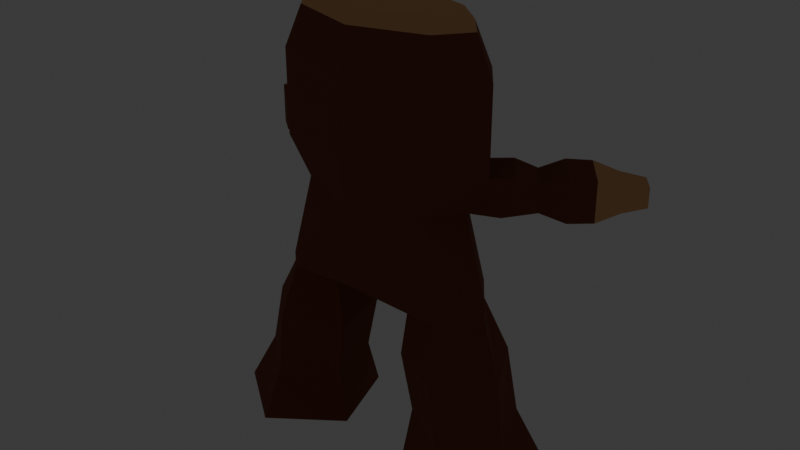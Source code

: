 # Source: rootling.blend  (saved by Blender 4.5.88; exported with 4.5.12 LTS)
import bpy
from mathutils import Matrix  # noqa: F401  (used for matrix-valued properties, if any)

bpy.ops.wm.read_factory_settings(use_empty=True)
scene = bpy.context.scene
scene.name = 'Scene'

# ---- collections
col_collection = bpy.data.collections.new('Collection'); scene.collection.children.link(col_collection)

# ---- materials (node trees are filled in below, after node groups)
mat_material_002 = bpy.data.materials.new('Material.002')
mat_material_003 = bpy.data.materials.new('Material.003')
mat_material = bpy.data.materials.new('Material')
mat_material_001 = bpy.data.materials.new('Material.001')

# ---- material node trees
mat_material_002.use_nodes = True; mat_material_002.node_tree.nodes.clear()
_N = mat_material_002.node_tree.nodes; _L = mat_material_002.node_tree.links
n0 = _N.new('ShaderNodeBsdfPrincipled'); n0.name = 'Principled BSDF'; n0.location = (-200, 100)
n0.inputs[0].default_value = (0.2259, 0.06549, 0.0299, 1.0)
n0.inputs[2].default_value = 1.0
n1 = _N.new('ShaderNodeOutputMaterial'); n1.name = 'Material Output'; n1.location = (200, 100)
_L.new(n0.outputs[0], n1.inputs[0])
n1.is_active_output = True
mat_material_003.use_nodes = True; mat_material_003.node_tree.nodes.clear()
_N = mat_material_003.node_tree.nodes; _L = mat_material_003.node_tree.links
n0 = _N.new('ShaderNodeBsdfPrincipled'); n0.name = 'Principled BSDF'; n0.location = (-200, 100)
n0.inputs[0].default_value = (0.8, 0.4356, 0.2005, 1.0)
n0.inputs[2].default_value = 1.0
n1 = _N.new('ShaderNodeOutputMaterial'); n1.name = 'Material Output'; n1.location = (200, 100)
_L.new(n0.outputs[0], n1.inputs[0])
n1.is_active_output = True
mat_material.use_nodes = True; mat_material.node_tree.nodes.clear()
_N = mat_material.node_tree.nodes; _L = mat_material.node_tree.links
n0 = _N.new('ShaderNodeOutputMaterial'); n0.name = 'Material Output'; n0.location = (200, 100)
n1 = _N.new('ShaderNodeEmission'); n1.name = 'Emission'; n1.location = (-200, 100)
n1.inputs[0].default_value = (0.7602, 0.2227, 0.0, 1.0)
n1.inputs[1].default_value = 2.0
_L.new(n1.outputs[0], n0.inputs[0])
n0.is_active_output = True
mat_material_001.use_nodes = True; mat_material_001.node_tree.nodes.clear()
_N = mat_material_001.node_tree.nodes; _L = mat_material_001.node_tree.links
n0 = _N.new('ShaderNodeOutputMaterial'); n0.name = 'Material Output'; n0.location = (200, 100)
n1 = _N.new('ShaderNodeBsdfPrincipled'); n1.name = 'Principled BSDF'; n1.location = (-200, 100)
n1.inputs[0].default_value = (0.0, 0.0, 0.0, 1.0)
n1.inputs[1].default_value = 1.0
n1.inputs[2].default_value = 1.0
_L.new(n1.outputs[0], n0.inputs[0])
n0.is_active_output = True

# ---- world
world_world = bpy.data.worlds.new('World'); scene.world = world_world
world_world.use_nodes = True; world_world.node_tree.nodes.clear()
_N = world_world.node_tree.nodes; _L = world_world.node_tree.links
n0 = _N.new('ShaderNodeOutputWorld'); n0.name = 'World Output'; n0.location = (200, 100)
n1 = _N.new('ShaderNodeBackground'); n1.name = 'Background'; n1.location = (-200, 100)
n1.inputs[0].default_value = (0.05088, 0.05088, 0.05088, 1.0)
_L.new(n1.outputs[0], n0.inputs[0])
n0.is_active_output = True
world_world.color = (0.05088, 0.05088, 0.05088)
world_world.sun_shadow_jitter_overblur = 0.0

# ---- meshes
me_cylinder_001 = bpy.data.meshes.new('Cylinder.001')
me_cylinder_001.from_pydata([(-0.4554, -0.7238, 0.3095), (-0.7497, -0.7238, 0.09564), (-0.6373, -0.7238, -0.2504), (-0.2735, -0.7238, -0.2504), (-0.161, -0.7238, 0.09564), (-0.3723, 0.009126, 0.1551), (-0.4836, 0.009126, -0.001897), (-0.3687, 0.009126, -0.1562), (-0.1864, 0.009126, -0.09466), (-0.1886, 0.009126, 0.09773), (-0.3723, 0.08076, 0.1551), (-0.4836, 0.08076, -0.001897), (-0.3687, 0.08076, -0.1562), (0.0, 0.08076, -0.2198), (0.0, 0.08076, 0.2228), (-0.3723, 0.9658, 0.1551), (-0.4836, 0.9658, -0.001898), (-0.3687, 0.9658, -0.1562), (0.0, 0.9658, -0.309), (0.0, 0.9658, 0.2708), (-0.289, 1.192, 0.08859), (-0.3769, 1.192, -0.001084), (-0.2861, 1.192, -0.08926), (3.948e-10, 1.192, -0.1765), (3.948e-10, 1.192, 0.1783), (-0.4087, 1.139, -0.002103), (-0.3028, 1.139, -0.1307), (-3.969e-10, 1.138, -0.2473), (-3.969e-10, 1.139, 0.2224), (-0.3062, 1.139, 0.1286), (-0.2948, 0.4389, 0.123), (-0.3723, 0.6077, 0.1551), (-0.4836, 0.6077, -0.001898), (-0.3831, 0.4389, -0.001505), (-0.292, 0.4389, -0.1239), (-0.3687, 0.6077, -0.1562), (0.0, 0.6077, -0.309), (0.0, 0.4389, -0.2451), (0.0, 0.4389, 0.2476), (0.0, 0.6077, 0.2708), (-0.6155, 0.5841, -0.1337), (-0.6155, 0.4625, -0.1337), (-0.5328, 0.4625, -0.2448), (-0.5328, 0.5841, -0.2448), (-0.7946, 0.6077, -0.2335), (-0.7946, 0.4389, -0.2335), (-0.6797, 0.4389, -0.3878), (-0.6797, 0.6077, -0.3878), (-0.9229, 0.5645, -0.3903), (-0.9229, 0.4821, -0.3903), (-0.8668, 0.4821, -0.4656), (-0.8668, 0.5645, -0.4656), (-0.2783, 0.9006, -0.2319), (-0.04395, 0.9006, -0.329), (-0.2783, 0.6729, -0.2319), (-0.04395, 0.6729, -0.329), (-0.2551, 0.8903, -0.1022), (-0.04201, 0.8903, -0.1904), (-0.2551, 0.6833, -0.1022), (-0.04201, 0.6833, -0.1904), (-0.1961, 0.7678, -0.1306), (-0.1961, 0.8223, -0.1306), (-0.1961, 0.7678, -0.1852), (-0.1961, 0.8223, -0.1852), (-0.1416, 0.7678, -0.1306), (-0.1416, 0.8223, -0.1306), (-0.1416, 0.7678, -0.1852), (-0.1416, 0.8223, -0.1852), (-0.2021, 0.7618, -0.1579), (-0.2021, 0.795, -0.1247), (-0.2021, 0.8283, -0.1579), (-0.2021, 0.795, -0.1911), (-0.1689, 0.7618, -0.1911), (-0.1689, 0.8283, -0.1911), (-0.1356, 0.795, -0.1911), (-0.1356, 0.7618, -0.1579), (-0.1356, 0.8283, -0.1579), (-0.1356, 0.795, -0.1247), (-0.1689, 0.7618, -0.1247), (-0.1689, 0.8283, -0.1247), (-0.2146, 0.795, -0.1579), (-0.1689, 0.795, -0.2037), (-0.1231, 0.795, -0.1579), (-0.1689, 0.795, -0.1121), (-0.1689, 0.7492, -0.1579), (-0.1689, 0.8408, -0.1579), (0.4554, -0.7238, 0.3095), (0.7497, -0.7238, 0.09564), (0.6373, -0.7238, -0.2504), (0.2735, -0.7238, -0.2504), (0.161, -0.7238, 0.09564), (0.3723, 0.009126, 0.1551), (0.4836, 0.009126, -0.001897), (0.3687, 0.009126, -0.1562), (0.1864, 0.009126, -0.09466), (0.1886, 0.009126, 0.09773), (0.3723, 0.08076, 0.1551), (0.4836, 0.08076, -0.001897), (0.3687, 0.08076, -0.1562), (0.3723, 0.9658, 0.1551), (0.4836, 0.9658, -0.001898), (0.3687, 0.9658, -0.1562), (0.289, 1.192, 0.08859), (0.3769, 1.192, -0.001084), (0.2861, 1.192, -0.08926), (0.4087, 1.139, -0.002103), (0.3028, 1.139, -0.1307), (0.3062, 1.139, 0.1286), (0.2948, 0.4389, 0.123), (0.3723, 0.6077, 0.1551), (0.4836, 0.6077, -0.001898), (0.3831, 0.4389, -0.001505), (0.292, 0.4389, -0.1239), (0.3687, 0.6077, -0.1562), (0.6155, 0.5841, -0.1337), (0.6155, 0.4625, -0.1337), (0.5328, 0.4625, -0.2448), (0.5328, 0.5841, -0.2448), (0.7946, 0.6077, -0.2335), (0.7946, 0.4389, -0.2335), (0.6797, 0.4389, -0.3878), (0.6797, 0.6077, -0.3878), (0.9229, 0.5645, -0.3903), (0.9229, 0.4821, -0.3903), (0.8668, 0.4821, -0.4656), (0.8668, 0.5645, -0.4656), (0.2783, 0.9006, -0.2319), (0.04395, 0.9006, -0.329), (0.2783, 0.6729, -0.2319), (0.04395, 0.6729, -0.329), (0.2551, 0.8903, -0.1022), (0.04201, 0.8903, -0.1904), (0.2551, 0.6833, -0.1022), (0.04201, 0.6833, -0.1904), (0.1961, 0.7678, -0.1306), (0.1961, 0.8223, -0.1306), (0.1961, 0.7678, -0.1852), (0.1961, 0.8223, -0.1852), (0.1416, 0.7678, -0.1306), (0.1416, 0.8223, -0.1306), (0.1416, 0.7678, -0.1852), (0.1416, 0.8223, -0.1852), (0.2021, 0.7618, -0.1579), (0.2021, 0.795, -0.1247), (0.2021, 0.8283, -0.1579), (0.2021, 0.795, -0.1911), (0.1689, 0.7618, -0.1911), (0.1689, 0.8283, -0.1911), (0.1356, 0.795, -0.1911), (0.1356, 0.7618, -0.1579), (0.1356, 0.8283, -0.1579), (0.1356, 0.795, -0.1247), (0.1689, 0.7618, -0.1247), (0.1689, 0.8283, -0.1247), (0.2146, 0.795, -0.1579), (0.1689, 0.795, -0.2037), (0.1231, 0.795, -0.1579), (0.1689, 0.795, -0.1121), (0.1689, 0.7492, -0.1579), (0.1689, 0.8408, -0.1579), (-0.4453, 0.6104, -0.2146), (-0.5638, 0.6104, -0.05534), (-0.3993, 0.4362, -0.1952), (-0.5036, 0.4362, -0.05511), (-0.7149, 0.4362, -0.1703), (-0.5964, 0.4362, -0.3296), (-0.7149, 0.6104, -0.1703), (-0.5964, 0.6104, -0.3296), (-0.7775, 0.5798, -0.421), (-0.8545, 0.5798, -0.3176), (-0.7775, 0.4668, -0.421), (-0.8545, 0.4668, -0.3176), (0.4453, 0.6104, -0.2146), (0.5638, 0.6104, -0.05534), (0.3993, 0.4362, -0.1952), (0.5036, 0.4362, -0.05511), (0.7149, 0.4362, -0.1703), (0.5964, 0.4362, -0.3296), (0.7149, 0.6104, -0.1703), (0.5964, 0.6104, -0.3296), (0.7775, 0.5798, -0.421), (0.8545, 0.5798, -0.3176), (0.7775, 0.4668, -0.421), (0.8545, 0.4668, -0.3176), (0.5907, -0.223, 0.03368), (0.6332, -0.4917, 0.05555), (0.4653, -0.223, -0.2064), (0.5335, -0.4917, -0.1927), (0.1982, -0.223, -0.1612), (0.2666, -0.4917, -0.1747), (0.1586, -0.223, 0.1067), (0.2013, -0.4917, 0.08478), (0.4278, -0.4917, 0.2271), (0.4012, -0.223, 0.2272), (-0.5907, -0.223, 0.03368), (-0.6332, -0.4917, 0.05555), (-0.4653, -0.223, -0.2064), (-0.5335, -0.4917, -0.1927), (-0.1982, -0.223, -0.1612), (-0.2666, -0.4917, -0.1747), (-0.1586, -0.223, 0.1067), (-0.2013, -0.4917, 0.08478), (-0.4278, -0.4917, 0.2271), (-0.4012, -0.223, 0.2272)], [], [(0, 1, 2, 3, 4), (200, 9, 5, 203), (198, 8, 9, 200), (196, 7, 8, 198), (194, 6, 7, 196), (203, 5, 6, 194), (6, 5, 10, 11), (8, 7, 12, 13), (5, 9, 14, 10), (7, 6, 11, 12), (9, 8, 13, 14), (32, 31, 15, 16), (35, 17, 52, 54), (31, 39, 19, 15), (35, 32, 16, 17), (39, 36, 18, 19), (26, 25, 21, 22), (28, 27, 23, 24), (25, 29, 20, 21), (27, 26, 22, 23), (29, 28, 24, 20), (24, 23, 22, 21, 20), (15, 19, 28, 29), (18, 17, 26, 27), (16, 15, 29, 25), (19, 18, 27, 28), (17, 16, 25, 26), (14, 13, 37, 38), (38, 37, 36, 39), (12, 11, 33, 34), (161, 160, 43, 40), (10, 14, 38, 30), (30, 38, 39, 31), (13, 12, 34, 37), (37, 34, 35, 36), (11, 10, 30, 33), (33, 30, 31, 32), (165, 164, 45, 46), (160, 162, 42, 43), (163, 161, 40, 41), (162, 163, 41, 42), (169, 168, 51, 48), (164, 166, 44, 45), (166, 167, 47, 44), (167, 165, 46, 47), (50, 49, 48, 51), (168, 170, 50, 51), (170, 171, 49, 50), (171, 169, 48, 49), (52, 53, 57, 56), (18, 36, 55, 53), (36, 35, 54, 55), (17, 18, 53, 52), (59, 58, 56, 57), (55, 54, 58, 59), (54, 52, 56, 58), (53, 55, 59, 57), (60, 69, 80, 68), (69, 61, 70, 80), (80, 70, 63, 71), (68, 80, 71, 62), (62, 71, 81, 72), (71, 63, 73, 81), (81, 73, 67, 74), (72, 81, 74, 66), (66, 74, 82, 75), (74, 67, 76, 82), (82, 76, 65, 77), (75, 82, 77, 64), (64, 77, 83, 78), (77, 65, 79, 83), (83, 79, 61, 69), (78, 83, 69, 60), (62, 72, 84, 68), (72, 66, 75, 84), (84, 75, 64, 78), (68, 84, 78, 60), (67, 73, 85, 76), (73, 63, 70, 85), (85, 70, 61, 79), (76, 85, 79, 65), (86, 90, 89, 88, 87), (190, 193, 91, 95), (188, 190, 95, 94), (186, 188, 94, 93), (184, 186, 93, 92), (193, 184, 92, 91), (92, 97, 96, 91), (94, 13, 98, 93), (91, 96, 14, 95), (93, 98, 97, 92), (95, 14, 13, 94), (110, 100, 99, 109), (113, 128, 126, 101), (109, 99, 19, 39), (113, 101, 100, 110), (106, 104, 103, 105), (105, 103, 102, 107), (27, 23, 104, 106), (107, 102, 24, 28), (24, 102, 103, 104, 23), (99, 107, 28, 19), (18, 27, 106, 101), (100, 105, 107, 99), (101, 106, 105, 100), (98, 112, 111, 97), (173, 114, 117, 172), (96, 108, 38, 14), (108, 109, 39, 38), (13, 37, 112, 98), (37, 36, 113, 112), (97, 111, 108, 96), (111, 110, 109, 108), (177, 120, 119, 176), (172, 117, 116, 174), (175, 115, 114, 173), (174, 116, 115, 175), (181, 122, 125, 180), (176, 119, 118, 178), (178, 118, 121, 179), (179, 121, 120, 177), (124, 125, 122, 123), (180, 125, 124, 182), (182, 124, 123, 183), (183, 123, 122, 181), (126, 130, 131, 127), (18, 127, 129, 36), (36, 129, 128, 113), (101, 126, 127, 18), (133, 131, 130, 132), (129, 133, 132, 128), (128, 132, 130, 126), (127, 131, 133, 129), (134, 142, 154, 143), (143, 154, 144, 135), (154, 145, 137, 144), (142, 136, 145, 154), (136, 146, 155, 145), (145, 155, 147, 137), (155, 148, 141, 147), (146, 140, 148, 155), (140, 149, 156, 148), (148, 156, 150, 141), (156, 151, 139, 150), (149, 138, 151, 156), (138, 152, 157, 151), (151, 157, 153, 139), (157, 143, 135, 153), (152, 134, 143, 157), (136, 142, 158, 146), (146, 158, 149, 140), (158, 152, 138, 149), (142, 134, 152, 158), (141, 150, 159, 147), (147, 159, 144, 137), (159, 153, 135, 144), (150, 139, 153, 159), (34, 33, 163, 162), (33, 32, 161, 163), (35, 34, 162, 160), (32, 35, 160, 161), (43, 42, 165, 167), (40, 43, 167, 166), (41, 40, 166, 164), (42, 41, 164, 165), (45, 44, 169, 171), (46, 45, 171, 170), (47, 46, 170, 168), (44, 47, 168, 169), (112, 174, 175, 111), (111, 175, 173, 110), (113, 172, 174, 112), (110, 173, 172, 113), (117, 179, 177, 116), (114, 178, 179, 117), (115, 176, 178, 114), (116, 177, 176, 115), (119, 183, 181, 118), (120, 182, 183, 119), (121, 180, 182, 120), (118, 181, 180, 121), (86, 87, 185, 192), (192, 185, 184, 193), (87, 88, 187, 185), (185, 187, 186, 184), (88, 89, 189, 187), (187, 189, 188, 186), (89, 90, 191, 189), (189, 191, 190, 188), (90, 86, 192, 191), (191, 192, 193, 190), (0, 202, 195, 1), (202, 203, 194, 195), (1, 195, 197, 2), (195, 194, 196, 197), (2, 197, 199, 3), (197, 196, 198, 199), (3, 199, 201, 4), (199, 198, 200, 201), (4, 201, 202, 0), (201, 200, 203, 202)])
me_cylinder_001.polygons.foreach_set('material_index', [1, 0, 0, 0, 0, 0, 0, 0, 0, 0, 1, 0, 0, 0, 0, 0, 1, 0, 1, 1, 1, 1, 0, 0, 0, 0, 0, 0, 0, 0, 0, 0, 0, 0, 0, 0, 0, 0, 0, 0, 0, 1, 0, 0, 0, 1, 1, 1, 1, 3, 0, 0, 0, 3, 3, 3, 3, 2, 2, 2, 2, 2, 2, 2, 2, 2, 2, 2, 2, 2, 2, 2, 2, 2, 2, 2, 2, 2, 2, 2, 2, 1, 0, 0, 0, 0, 0, 0, 0, 0, 0, 1, 0, 0, 0, 0, 1, 1, 1, 1, 1, 0, 0, 0, 0, 0, 0, 0, 0, 0, 0, 0, 0, 0, 0, 0, 0, 1, 0, 0, 0, 1, 1, 1, 1, 3, 0, 0, 0, 3, 3, 3, 3, 2, 2, 2, 2, 2, 2, 2, 2, 2, 2, 2, 2, 2, 2, 2, 2, 2, 2, 2, 2, 2, 2, 2, 2, 0, 0, 0, 0, 0, 0, 0, 0, 1, 1, 1, 1, 0, 0, 0, 0, 0, 0, 0, 0, 1, 1, 1, 1, 0, 0, 0, 0, 0, 0, 0, 0, 0, 0, 0, 0, 0, 0, 0, 0, 0, 0, 0, 0])
_uv = me_cylinder_001.uv_layers.new(name='UVMap')
_uv.uv.foreach_set('vector', [0.75, 0.49, 0.9783, 0.3242, 0.8911, 0.05584, 0.6089, 0.05584, 0.5217, 0.3242, 0.2, 0.6667, 0.2, 0.75, 2.98e-08, 0.75, 2.98e-08, 0.6667, 0.4, 0.6667, 0.4, 0.75, 0.2, 0.75, 0.2, 0.6667, 0.6, 0.6667, 0.6, 0.75, 0.4, 0.75, 0.4, 0.6667, 0.8, 0.6667, 0.8, 0.75, 0.6, 0.75, 0.6, 0.6667, 1.0, 0.6667, 1.0, 0.75, 0.8, 0.75, 0.8, 0.6667, 0.8, 0.75, 1.0, 0.75, 1.0, 0.75, 0.8, 0.75, 0.4, 0.75, 0.6, 0.75, 0.6, 0.75, 0.4, 0.75, 2.98e-08, 0.75, 0.2, 0.75, 0.2, 0.75, 2.98e-08, 0.75, 0.6, 0.75, 0.8, 0.75, 0.8, 0.75, 0.6, 0.75, 0.2, 0.75, 0.4, 0.75, 0.4, 0.75, 0.2, 0.75, 0.8, 0.75, 1.0, 0.75, 1.0, 0.75, 0.8, 0.75, 0.6, 0.75, 0.6, 0.75, 0.6, 0.75, 0.6, 0.75, 2.98e-08, 0.75, 0.2, 0.75, 0.2, 0.75, 2.98e-08, 0.75, 0.6, 0.75, 0.8, 0.75, 0.8, 0.75, 0.6, 0.75, 0.2, 0.75, 0.4, 0.75, 0.4, 0.75, 0.2, 0.75, 0.6, 0.75, 0.8, 0.75, 0.8, 0.75, 0.6, 0.75, 0.2, 0.75, 0.4, 0.75, 0.4, 0.75, 0.2, 0.75, 0.8, 0.75, 1.0, 0.75, 1.0, 0.75, 0.8, 0.75, 0.4, 0.75, 0.6, 0.75, 0.6, 0.75, 0.4, 0.75, 2.98e-08, 0.75, 0.2, 0.75, 0.2, 0.75, 2.98e-08, 0.75, 0.2, 0.75, 0.4, 0.75, 0.6, 0.75, 0.8, 0.75, 1.0, 0.75, 2.98e-08, 0.75, 0.2, 0.75, 0.2, 0.75, 2.98e-08, 0.75, 0.4, 0.75, 0.6, 0.75, 0.6, 0.75, 0.4, 0.75, 0.8, 0.75, 1.0, 0.75, 1.0, 0.75, 0.8, 0.75, 0.2, 0.75, 0.4, 0.75, 0.4, 0.75, 0.2, 0.75, 0.6, 0.75, 0.8, 0.75, 0.8, 0.75, 0.6, 0.75, 0.2, 0.75, 0.4, 0.75, 0.4, 0.75, 0.2, 0.75, 0.2, 0.75, 0.4, 0.75, 0.4, 0.75, 0.2, 0.75, 0.6, 0.75, 0.8, 0.75, 0.8, 0.75, 0.6, 0.75, 0.8, 0.75, 0.6, 0.75, 0.6, 0.75, 0.8, 0.75, 2.98e-08, 0.75, 0.2, 0.75, 0.2, 0.75, 2.98e-08, 0.75, 2.98e-08, 0.75, 0.2, 0.75, 0.2, 0.75, 2.98e-08, 0.75, 0.4, 0.75, 0.6, 0.75, 0.6, 0.75, 0.4, 0.75, 0.4, 0.75, 0.6, 0.75, 0.6, 0.75, 0.4, 0.75, 0.8, 0.75, 1.0, 0.75, 1.0, 0.75, 0.8, 0.75, 0.8, 0.75, 1.0, 0.75, 1.0, 0.75, 0.8, 0.75, 0.6, 0.75, 0.8, 0.75, 0.8, 0.75, 0.6, 0.75, 0.6, 0.75, 0.6, 0.75, 0.6, 0.75, 0.6, 0.75, 0.8, 0.75, 0.8, 0.75, 0.8, 0.75, 0.8, 0.75, 0.6, 0.75, 0.8, 0.75, 0.8, 0.75, 0.6, 0.75, 0.8, 0.75, 0.6, 0.75, 0.6, 0.75, 0.8, 0.75, 0.8, 0.75, 0.8, 0.75, 0.8, 0.75, 0.8, 0.75, 0.8, 0.75, 0.6, 0.75, 0.6, 0.75, 0.8, 0.75, 0.6, 0.75, 0.6, 0.75, 0.6, 0.75, 0.6, 0.75, 0.6, 0.75, 0.8, 0.75, 0.8, 0.75, 0.6, 0.75, 0.6, 0.75, 0.6, 0.75, 0.6, 0.75, 0.6, 0.75, 0.6, 0.75, 0.8, 0.75, 0.8, 0.75, 0.6, 0.75, 0.8, 0.75, 0.8, 0.75, 0.8, 0.75, 0.8, 0.75, 0.6, 0.75, 0.4, 0.75, 0.4, 0.75, 0.6, 0.75, 0.4, 0.75, 0.4, 0.75, 0.4, 0.75, 0.4, 0.75, 0.4, 0.75, 0.6, 0.75, 0.6, 0.75, 0.4, 0.75, 0.6, 0.75, 0.4, 0.75, 0.4, 0.75, 0.6, 0.75, 0.4, 0.75, 0.6, 0.75, 0.6, 0.75, 0.4, 0.75, 0.4, 0.75, 0.6, 0.75, 0.6, 0.75, 0.4, 0.75, 0.6, 0.75, 0.6, 0.75, 0.6, 0.75, 0.6, 0.75, 0.4, 0.75, 0.4, 0.75, 0.4, 0.75, 0.4, 0.75, 0.375, 0.0, 0.5, 0.0, 0.5, 0.125, 0.375, 0.125, 0.5, 0.0, 0.625, 0.0, 0.625, 0.125, 0.5, 0.125, 0.5, 0.125, 0.625, 0.125, 0.625, 0.25, 0.5, 0.25, 0.375, 0.125, 0.5, 0.125, 0.5, 0.25, 0.375, 0.25, 0.375, 0.25, 0.5, 0.25, 0.5, 0.375, 0.375, 0.375, 0.5, 0.25, 0.625, 0.25, 0.625, 0.375, 0.5, 0.375, 0.5, 0.375, 0.625, 0.375, 0.625, 0.5, 0.5, 0.5, 0.375, 0.375, 0.5, 0.375, 0.5, 0.5, 0.375, 0.5, 0.375, 0.5, 0.5, 0.5, 0.5, 0.625, 0.375, 0.625, 0.5, 0.5, 0.625, 0.5, 0.625, 0.625, 0.5, 0.625, 0.5, 0.625, 0.625, 0.625, 0.625, 0.75, 0.5, 0.75, 0.375, 0.625, 0.5, 0.625, 0.5, 0.75, 0.375, 0.75, 0.375, 0.75, 0.5, 0.75, 0.5, 0.875, 0.375, 0.875, 0.5, 0.75, 0.625, 0.75, 0.625, 0.875, 0.5, 0.875, 0.5, 0.875, 0.625, 0.875, 0.625, 1.0, 0.5, 1.0, 0.375, 0.875, 0.5, 0.875, 0.5, 1.0, 0.375, 1.0, 0.125, 0.5, 0.25, 0.5, 0.25, 0.625, 0.125, 0.625, 0.25, 0.5, 0.375, 0.5, 0.375, 0.625, 0.25, 0.625, 0.25, 0.625, 0.375, 0.625, 0.375, 0.75, 0.25, 0.75, 0.125, 0.625, 0.25, 0.625, 0.25, 0.75, 0.125, 0.75, 0.625, 0.5, 0.75, 0.5, 0.75, 0.625, 0.625, 0.625, 0.75, 0.5, 0.875, 0.5, 0.875, 0.625, 0.75, 0.625, 0.75, 0.625, 0.875, 0.625, 0.875, 0.75, 0.75, 0.75, 0.625, 0.625, 0.75, 0.625, 0.75, 0.75, 0.625, 0.75, 0.75, 0.49, 0.5217, 0.3242, 0.6089, 0.05584, 0.8911, 0.05584, 0.9783, 0.3242, 0.2, 0.6667, 2.98e-08, 0.6667, 2.98e-08, 0.75, 0.2, 0.75, 0.4, 0.6667, 0.2, 0.6667, 0.2, 0.75, 0.4, 0.75, 0.6, 0.6667, 0.4, 0.6667, 0.4, 0.75, 0.6, 0.75, 0.8, 0.6667, 0.6, 0.6667, 0.6, 0.75, 0.8, 0.75, 1.0, 0.6667, 0.8, 0.6667, 0.8, 0.75, 1.0, 0.75, 0.8, 0.75, 0.8, 0.75, 1.0, 0.75, 1.0, 0.75, 0.4, 0.75, 0.4, 0.75, 0.6, 0.75, 0.6, 0.75, 2.98e-08, 0.75, 2.98e-08, 0.75, 0.2, 0.75, 0.2, 0.75, 0.6, 0.75, 0.6, 0.75, 0.8, 0.75, 0.8, 0.75, 0.2, 0.75, 0.2, 0.75, 0.4, 0.75, 0.4, 0.75, 0.8, 0.75, 0.8, 0.75, 1.0, 0.75, 1.0, 0.75, 0.6, 0.75, 0.6, 0.75, 0.6, 0.75, 0.6, 0.75, 2.98e-08, 0.75, 2.98e-08, 0.75, 0.2, 0.75, 0.2, 0.75, 0.6, 0.75, 0.6, 0.75, 0.8, 0.75, 0.8, 0.75, 0.6, 0.75, 0.6, 0.75, 0.8, 0.75, 0.8, 0.75, 0.8, 0.75, 0.8, 0.75, 1.0, 0.75, 1.0, 0.75, 0.4, 0.75, 0.4, 0.75, 0.6, 0.75, 0.6, 0.75, 2.98e-08, 0.75, 2.98e-08, 0.75, 0.2, 0.75, 0.2, 0.75, 0.2, 0.75, 1.0, 0.75, 0.8, 0.75, 0.6, 0.75, 0.4, 0.75, 2.98e-08, 0.75, 2.98e-08, 0.75, 0.2, 0.75, 0.2, 0.75, 0.4, 0.75, 0.4, 0.75, 0.6, 0.75, 0.6, 0.75, 0.8, 0.75, 0.8, 0.75, 1.0, 0.75, 1.0, 0.75, 0.6, 0.75, 0.6, 0.75, 0.8, 0.75, 0.8, 0.75, 0.6, 0.75, 0.6, 0.75, 0.8, 0.75, 0.8, 0.75, 0.8, 0.75, 0.8, 0.75, 0.6, 0.75, 0.6, 0.75, 2.98e-08, 0.75, 2.98e-08, 0.75, 0.2, 0.75, 0.2, 0.75, 2.98e-08, 0.75, 2.98e-08, 0.75, 0.2, 0.75, 0.2, 0.75, 0.4, 0.75, 0.4, 0.75, 0.6, 0.75, 0.6, 0.75, 0.4, 0.75, 0.4, 0.75, 0.6, 0.75, 0.6, 0.75, 0.8, 0.75, 0.8, 0.75, 1.0, 0.75, 1.0, 0.75, 0.8, 0.75, 0.8, 0.75, 1.0, 0.75, 1.0, 0.75, 0.6, 0.75, 0.6, 0.75, 0.8, 0.75, 0.8, 0.75, 0.6, 0.75, 0.6, 0.75, 0.6, 0.75, 0.6, 0.75, 0.8, 0.75, 0.8, 0.75, 0.8, 0.75, 0.8, 0.75, 0.6, 0.75, 0.6, 0.75, 0.8, 0.75, 0.8, 0.75, 0.8, 0.75, 0.8, 0.75, 0.6, 0.75, 0.6, 0.75, 0.8, 0.75, 0.8, 0.75, 0.8, 0.75, 0.8, 0.75, 0.8, 0.75, 0.8, 0.75, 0.6, 0.75, 0.6, 0.75, 0.6, 0.75, 0.6, 0.75, 0.6, 0.75, 0.6, 0.75, 0.6, 0.75, 0.6, 0.75, 0.8, 0.75, 0.8, 0.75, 0.6, 0.75, 0.6, 0.75, 0.6, 0.75, 0.6, 0.75, 0.6, 0.75, 0.6, 0.75, 0.8, 0.75, 0.8, 0.75, 0.8, 0.75, 0.8, 0.75, 0.8, 0.75, 0.8, 0.75, 0.6, 0.75, 0.6, 0.75, 0.4, 0.75, 0.4, 0.75, 0.4, 0.75, 0.4, 0.75, 0.4, 0.75, 0.4, 0.75, 0.4, 0.75, 0.4, 0.75, 0.6, 0.75, 0.6, 0.75, 0.6, 0.75, 0.6, 0.75, 0.4, 0.75, 0.4, 0.75, 0.4, 0.75, 0.4, 0.75, 0.6, 0.75, 0.6, 0.75, 0.4, 0.75, 0.4, 0.75, 0.6, 0.75, 0.6, 0.75, 0.6, 0.75, 0.6, 0.75, 0.6, 0.75, 0.6, 0.75, 0.4, 0.75, 0.4, 0.75, 0.4, 0.75, 0.4, 0.75, 0.375, 0.0, 0.375, 0.125, 0.5, 0.125, 0.5, 0.0, 0.5, 0.0, 0.5, 0.125, 0.625, 0.125, 0.625, 0.0, 0.5, 0.125, 0.5, 0.25, 0.625, 0.25, 0.625, 0.125, 0.375, 0.125, 0.375, 0.25, 0.5, 0.25, 0.5, 0.125, 0.375, 0.25, 0.375, 0.375, 0.5, 0.375, 0.5, 0.25, 0.5, 0.25, 0.5, 0.375, 0.625, 0.375, 0.625, 0.25, 0.5, 0.375, 0.5, 0.5, 0.625, 0.5, 0.625, 0.375, 0.375, 0.375, 0.375, 0.5, 0.5, 0.5, 0.5, 0.375, 0.375, 0.5, 0.375, 0.625, 0.5, 0.625, 0.5, 0.5, 0.5, 0.5, 0.5, 0.625, 0.625, 0.625, 0.625, 0.5, 0.5, 0.625, 0.5, 0.75, 0.625, 0.75, 0.625, 0.625, 0.375, 0.625, 0.375, 0.75, 0.5, 0.75, 0.5, 0.625, 0.375, 0.75, 0.375, 0.875, 0.5, 0.875, 0.5, 0.75, 0.5, 0.75, 0.5, 0.875, 0.625, 0.875, 0.625, 0.75, 0.5, 0.875, 0.5, 1.0, 0.625, 1.0, 0.625, 0.875, 0.375, 0.875, 0.375, 1.0, 0.5, 1.0, 0.5, 0.875, 0.125, 0.5, 0.125, 0.625, 0.25, 0.625, 0.25, 0.5, 0.25, 0.5, 0.25, 0.625, 0.375, 0.625, 0.375, 0.5, 0.25, 0.625, 0.25, 0.75, 0.375, 0.75, 0.375, 0.625, 0.125, 0.625, 0.125, 0.75, 0.25, 0.75, 0.25, 0.625, 0.625, 0.5, 0.625, 0.625, 0.75, 0.625, 0.75, 0.5, 0.75, 0.5, 0.75, 0.625, 0.875, 0.625, 0.875, 0.5, 0.75, 0.625, 0.75, 0.75, 0.875, 0.75, 0.875, 0.625, 0.625, 0.625, 0.625, 0.75, 0.75, 0.75, 0.75, 0.625, 0.6, 0.75, 0.8, 0.75, 0.8, 0.75, 0.6, 0.75, 0.8, 0.75, 0.8, 0.75, 0.8, 0.75, 0.8, 0.75, 0.6, 0.75, 0.6, 0.75, 0.6, 0.75, 0.6, 0.75, 0.8, 0.75, 0.6, 0.75, 0.6, 0.75, 0.8, 0.75, 0.6, 0.75, 0.6, 0.75, 0.6, 0.75, 0.6, 0.75, 0.8, 0.75, 0.6, 0.75, 0.6, 0.75, 0.8, 0.75, 0.8, 0.75, 0.8, 0.75, 0.8, 0.75, 0.8, 0.75, 0.6, 0.75, 0.8, 0.75, 0.8, 0.75, 0.6, 0.75, 0.8, 0.75, 0.8, 0.75, 0.8, 0.75, 0.8, 0.75, 0.6, 0.75, 0.8, 0.75, 0.8, 0.75, 0.6, 0.75, 0.6, 0.75, 0.6, 0.75, 0.6, 0.75, 0.6, 0.75, 0.8, 0.75, 0.6, 0.75, 0.6, 0.75, 0.8, 0.75, 0.6, 0.75, 0.6, 0.75, 0.8, 0.75, 0.8, 0.75, 0.8, 0.75, 0.8, 0.75, 0.8, 0.75, 0.8, 0.75, 0.6, 0.75, 0.6, 0.75, 0.6, 0.75, 0.6, 0.75, 0.8, 0.75, 0.8, 0.75, 0.6, 0.75, 0.6, 0.75, 0.6, 0.75, 0.6, 0.75, 0.6, 0.75, 0.6, 0.75, 0.8, 0.75, 0.8, 0.75, 0.6, 0.75, 0.6, 0.75, 0.8, 0.75, 0.8, 0.75, 0.8, 0.75, 0.8, 0.75, 0.6, 0.75, 0.6, 0.75, 0.8, 0.75, 0.8, 0.75, 0.8, 0.75, 0.8, 0.75, 0.8, 0.75, 0.8, 0.75, 0.6, 0.75, 0.6, 0.75, 0.8, 0.75, 0.8, 0.75, 0.6, 0.75, 0.6, 0.75, 0.6, 0.75, 0.6, 0.75, 0.8, 0.75, 0.8, 0.75, 0.6, 0.75, 0.6, 0.75, 1.0, 0.5, 0.8, 0.5, 0.8, 0.5833, 1.0, 0.5833, 1.0, 0.5833, 0.8, 0.5833, 0.8, 0.6667, 1.0, 0.6667, 0.8, 0.5, 0.6, 0.5, 0.6, 0.5833, 0.8, 0.5833, 0.8, 0.5833, 0.6, 0.5833, 0.6, 0.6667, 0.8, 0.6667, 0.6, 0.5, 0.4, 0.5, 0.4, 0.5833, 0.6, 0.5833, 0.6, 0.5833, 0.4, 0.5833, 0.4, 0.6667, 0.6, 0.6667, 0.4, 0.5, 0.2, 0.5, 0.2, 0.5833, 0.4, 0.5833, 0.4, 0.5833, 0.2, 0.5833, 0.2, 0.6667, 0.4, 0.6667, 0.2, 0.5, 2.98e-08, 0.5, 2.98e-08, 0.5833, 0.2, 0.5833, 0.2, 0.5833, 2.98e-08, 0.5833, 2.98e-08, 0.6667, 0.2, 0.6667, 1.0, 0.5, 1.0, 0.5833, 0.8, 0.5833, 0.8, 0.5, 1.0, 0.5833, 1.0, 0.6667, 0.8, 0.6667, 0.8, 0.5833, 0.8, 0.5, 0.8, 0.5833, 0.6, 0.5833, 0.6, 0.5, 0.8, 0.5833, 0.8, 0.6667, 0.6, 0.6667, 0.6, 0.5833, 0.6, 0.5, 0.6, 0.5833, 0.4, 0.5833, 0.4, 0.5, 0.6, 0.5833, 0.6, 0.6667, 0.4, 0.6667, 0.4, 0.5833, 0.4, 0.5, 0.4, 0.5833, 0.2, 0.5833, 0.2, 0.5, 0.4, 0.5833, 0.4, 0.6667, 0.2, 0.6667, 0.2, 0.5833, 0.2, 0.5, 0.2, 0.5833, 2.98e-08, 0.5833, 2.98e-08, 0.5, 0.2, 0.5833, 0.2, 0.6667, 2.98e-08, 0.6667, 2.98e-08, 0.5833])
me_cylinder_001.materials.append(mat_material_002)
me_cylinder_001.materials.append(mat_material_003)
me_cylinder_001.materials.append(mat_material)
me_cylinder_001.materials.append(mat_material_001)
me_cylinder_001.update()
arm_armature = bpy.data.armatures.new('Armature')  # bones are not reproduced

# ---- objects
ob_woodling = bpy.data.objects.new('Woodling', me_cylinder_001)
ob_armature = bpy.data.objects.new('Armature', arm_armature)

# ---- transforms, parenting, visibility, modifiers, constraints
ob_woodling.parent = ob_armature
ob_woodling.location = (0.0, 0.0, 0.0)
ob_woodling.rotation_euler = (1.571, -0.0, 0.0)
_vg = ob_woodling.vertex_groups.new(name='Bone')
for _i, _w in zip([13, 15, 16, 17, 18, 19, 20, 21, 22, 23, 24, 25, 26, 27, 28, 29, 30, 31, 32, 35, 36, 37, 38, 39, 52, 53, 54, 55, 56, 57, 58, 59, 60, 61, 62, 63, 64, 65, 66, 67, 68, 69, 70, 71, 72, 73, 74, 75, 76, 77, 78, 79, 80, 81, 82, 83, 84, 85, 99, 100, 101, 102, 103, 104, 105, 106, 107, 108, 109, 110, 113, 126, 127, 128, 129, 130, 131, 132, 133, 134, 135, 136, 137, 138, 139, 140, 141, 142, 143, 144, 145, 146, 147, 148, 149, 150, 151, 152, 153, 154, 155, 156, 157, 158, 159, 160, 161, 172, 173], [0.0, 0.7847, 0.7407, 0.7592, 0.9157, 0.9509, 0.9508, 0.9328, 0.9432, 0.9745, 0.9838, 0.842, 0.8718, 0.9531, 0.9745, 0.8819, 0.004359, 0.1098, 0.007841, 0.06123, 0.7158, 0.0001611, 0.00197, 0.7421, 0.6901, 0.8591, 0.2878, 0.7476, 0.6219, 0.8471, 0.252, 0.769, 0.7613, 0.7328, 0.7405, 0.7242, 0.7232, 0.6765, 0.7324, 0.7041, 0.7502, 0.7571, 0.7254, 0.733, 0.738, 0.714, 0.7208, 0.7389, 0.6767, 0.6964, 0.7525, 0.6875, 0.7415, 0.7262, 0.7197, 0.7348, 0.7541, 0.7022, 0.7844, 0.7404, 0.7593, 0.9501, 0.9294, 0.9462, 0.8412, 0.8722, 0.8815, 0.004355, 0.1098, 0.007826, 0.06123, 0.6901, 0.8591, 0.2878, 0.7476, 0.6219, 0.8471, 0.252, 0.769, 0.7613, 0.7328, 0.7405, 0.7242, 0.7232, 0.6765, 0.7324, 0.7041, 0.7502, 0.7571, 0.7254, 0.733, 0.738, 0.714, 0.7208, 0.7389, 0.6767, 0.6964, 0.7525, 0.6875, 0.7415, 0.7262, 0.7197, 0.7348, 0.7541, 0.7022, 0.03061, 0.00392, 0.03062, 0.003913]): _vg.add([_i], _w, 'REPLACE')
_vg = ob_woodling.vertex_groups.new(name='Bone.001')
for _i, _w in zip([13, 14, 30, 34, 36, 37, 38, 39, 55, 59, 108, 112, 129, 133, 162, 174], [0.04464, 0.05348, 0.04822, 0.02487, 0.1424, 0.6573, 0.6713, 0.1249, 0.07842, 0.009014, 0.04822, 0.02487, 0.07842, 0.009014, 0.01243, 0.01243]): _vg.add([_i], _w, 'REPLACE')
_vg = ob_woodling.vertex_groups.new(name='Bone.002')
for _i, _w in zip([3, 4, 5, 6, 7, 8, 9, 10, 12, 13, 14, 33, 34, 37, 38, 93, 94, 95, 96, 98, 188, 189, 190, 191, 194, 195, 196, 197, 198, 199, 200, 201, 202, 203], [0.04278, 0.04344, 0.1114, 0.00452, 0.1134, 0.8418, 0.8469, 0.06366, 0.09047, 0.0001489, 0.0009425, 0.0, 0.0, 0.0001695, 0.02058, 0.0, 5.994e-05, 7.556e-06, 0.01292, 0.0, 3.996e-05, 1.998e-05, 5.037e-06, 2.519e-06, 0.003014, 0.001507, 0.07561, 0.03781, 0.5754, 0.3091, 0.5791, 0.3113, 0.03713, 0.07425]): _vg.add([_i], _w, 'REPLACE')
_vg = ob_woodling.vertex_groups.new(name='Bone.003')
for _i, _w in zip([0, 1, 2, 3, 4, 5, 6, 7, 8, 9, 10, 11, 12, 13, 14, 30, 33, 34, 162, 163, 194, 195, 196, 197, 198, 199, 200, 201, 202, 203], [0.987, 0.9993, 1.006, 0.9526, 0.9522, 0.8784, 0.9641, 0.8762, 0.1419, 0.1369, 0.8743, 0.9231, 0.8487, 0.0004671, 0.005411, 0.04678, 0.01942, 0.01344, 0.00672, 0.009712, 0.9758, 0.9876, 0.9195, 0.9627, 0.4121, 0.6824, 0.4087, 0.6804, 0.9508, 0.9146]): _vg.add([_i], _w, 'REPLACE')
_vg = ob_woodling.vertex_groups.new(name='Bone.013')
for _i, _w in zip([13, 14, 37, 89, 90, 91, 92, 93, 94, 95, 96, 97, 98, 111, 112, 184, 185, 186, 187, 188, 189, 190, 191, 192, 193], [0.02146, 0.09097, 0.0, 0.03971, 0.04279, 0.1107, 0.001195, 0.1057, 0.7937, 0.796, 0.02154, 0.0, 0.06145, 0.0, 0.0, 0.0007965, 0.0003983, 0.07044, 0.03522, 0.5424, 0.291, 0.545, 0.2939, 0.03689, 0.07378]): _vg.add([_i], _w, 'REPLACE')
_vg = ob_woodling.vertex_groups.new(name='Bone.014')
for _i, _w in zip([13, 14, 86, 87, 88, 89, 90, 91, 92, 93, 94, 95, 96, 97, 98, 108, 111, 112, 174, 175, 184, 185, 186, 187, 188, 189, 190, 191, 192, 193], [0.0004926, 0.00543, 0.9866, 0.9992, 1.006, 0.9514, 0.9497, 0.8786, 0.9643, 0.8763, 0.142, 0.1369, 0.8745, 0.9234, 0.8489, 0.0468, 0.01944, 0.01345, 0.006727, 0.00972, 0.9759, 0.9875, 0.9194, 0.9625, 0.4118, 0.6816, 0.4078, 0.6788, 0.9506, 0.9146]): _vg.add([_i], _w, 'REPLACE')
_vg = ob_woodling.vertex_groups.new(name='Bone.007')
for _i, _w in zip([10, 11, 12, 15, 16, 17, 18, 20, 21, 22, 25, 26, 29, 30, 31, 32, 33, 34, 35, 36, 37, 38, 39, 42, 43, 52, 53, 54, 55, 56, 57, 58, 59, 60, 61, 62, 63, 64, 65, 66, 67, 68, 69, 70, 71, 72, 73, 74, 75, 76, 77, 78, 79, 80, 81, 82, 83, 84, 85, 129, 160, 161, 162, 163, 165, 167], [0.05343, 0.04321, 0.0518, 0.1494, 0.116, 0.1724, 0.01258, 0.01182, 0.03134, 0.01802, 0.0863, 0.08553, 0.07923, 0.8401, 0.7462, 0.1335, 0.8748, 0.8628, 0.7513, 0.05696, 0.06841, 0.06503, 0.05323, 0.0251, 0.03607, 0.2426, 0.08075, 0.605, 0.1162, 0.328, 0.1131, 0.7071, 0.1729, 0.175, 0.2043, 0.1926, 0.2089, 0.1891, 0.2474, 0.1964, 0.2261, 0.1844, 0.1814, 0.2092, 0.2002, 0.1934, 0.2177, 0.2082, 0.1872, 0.253, 0.207, 0.177, 0.2456, 0.1937, 0.2052, 0.2058, 0.1942, 0.1785, 0.2302, 0.01847, 0.3937, 0.06673, 0.444, 0.4374, 0.01255, 0.01804]): _vg.add([_i], _w, 'REPLACE')
_vg = ob_woodling.vertex_groups.new(name='Bone.008')
for _i, _w in zip([15, 16, 17, 20, 21, 22, 25, 26, 29, 30, 31, 32, 33, 34, 35, 36, 37, 40, 41, 42, 43, 44, 45, 46, 47, 52, 53, 54, 55, 56, 57, 58, 59, 60, 61, 62, 63, 64, 65, 66, 67, 68, 69, 70, 71, 72, 73, 74, 75, 76, 77, 78, 79, 80, 81, 82, 83, 84, 85, 127, 129, 131, 133, 138, 139, 140, 141, 146, 148, 149, 150, 151, 152, 155, 156, 158, 160, 161, 162, 163, 164, 165, 166, 167, 168, 169, 170, 171], [9.709e-05, 1.723e-06, 0.0001645, 0.0, 0.0, 0.0, 0.0002331, 0.01131, 0.001538, 0.0, 0.00208, 0.0006468, 0.001453, 0.0009752, 0.004757, 0.0, 0.0, 0.9548, 0.9406, 0.9117, 0.9011, 0.07622, 0.0755, 0.07825, 0.07771, 3.918e-06, 0.0, 2.974e-05, 0.0, 0.0007912, 0.0, 0.0006719, 0.0, 0.004713, 8.755e-06, 5.636e-05, 6.488e-06, 0.003368, 0.0004723, 0.001115, 2.192e-05, 0.000848, 0.0002345, 0.0005449, 2.931e-05, 0.0003161, 0.01017, 0.001411, 0.0008608, 0.0009429, 6.959e-05, 0.0002398, 0.0003948, 0.0003978, 0.0009426, 0.01621, 0.008832, 0.0009109, 0.01371, 0.0, 0.0, 0.0, 0.0, 0.0, 0.0, 0.0, 0.0, 0.0, 0.0, 0.0, 0.0, 0.0, 0.0, 0.0, 0.0, 0.0, 0.4529, 0.4777, 0.4563, 0.471, 0.5081, 0.495, 0.5155, 0.4894, 0.03885, 0.03811, 0.03912, 0.03775]): _vg.add([_i], _w, 'REPLACE')
_vg = ob_woodling.vertex_groups.new(name='Bone.009')
for _i, _w in zip([40, 41, 42, 43, 44, 45, 46, 47, 48, 49, 50, 51, 160, 161, 162, 163, 164, 165, 166, 167, 168, 169, 170, 171], [0.02742, 0.02398, 0.04381, 0.05168, 0.9229, 0.9227, 0.9183, 0.9186, 0.993, 0.9931, 0.9926, 0.9926, 0.02584, 0.01371, 0.0219, 0.01199, 0.4733, 0.4811, 0.4751, 0.4851, 0.9556, 0.958, 0.9555, 0.9579]): _vg.add([_i], _w, 'REPLACE')
_vg = ob_woodling.vertex_groups.new(name='Bone.010')
for _i, _w in zip([18, 36, 37, 38, 39, 55, 96, 97, 98, 99, 100, 101, 102, 103, 104, 105, 106, 107, 108, 109, 110, 111, 112, 113, 116, 117, 126, 127, 128, 129, 130, 131, 132, 133, 134, 135, 136, 137, 138, 139, 140, 141, 142, 143, 144, 145, 146, 147, 148, 149, 150, 151, 152, 153, 154, 155, 156, 157, 158, 159, 172, 173, 174, 175, 177, 179], [0.01253, 0.05696, 0.06841, 0.06503, 0.05323, 0.01847, 0.05337, 0.043, 0.05174, 0.1495, 0.1161, 0.1724, 0.01295, 0.03405, 0.01555, 0.08661, 0.08535, 0.07948, 0.8401, 0.7463, 0.1335, 0.8748, 0.8628, 0.7513, 0.0251, 0.03608, 0.2426, 0.08074, 0.605, 0.1162, 0.328, 0.113, 0.7071, 0.1729, 0.175, 0.2043, 0.1926, 0.2089, 0.1891, 0.2474, 0.1964, 0.2261, 0.1844, 0.1814, 0.2092, 0.2002, 0.1934, 0.2177, 0.2082, 0.1872, 0.253, 0.207, 0.177, 0.2456, 0.1937, 0.2052, 0.2058, 0.1942, 0.1785, 0.2302, 0.3937, 0.06673, 0.444, 0.4374, 0.01255, 0.01804]): _vg.add([_i], _w, 'REPLACE')
_vg = ob_woodling.vertex_groups.new(name='Bone.011')
for _i, _w in zip([36, 37, 38, 59, 73, 82, 99, 100, 101, 103, 105, 106, 107, 108, 109, 110, 111, 112, 113, 114, 115, 116, 117, 118, 119, 120, 121, 126, 127, 128, 129, 130, 131, 132, 133, 134, 135, 136, 137, 138, 139, 140, 141, 142, 143, 144, 145, 146, 147, 148, 149, 150, 151, 152, 153, 154, 155, 156, 157, 158, 159, 172, 173, 174, 175, 176, 177, 178, 179, 180, 181, 182, 183], [0.0, 0.0, 0.0, 0.0, 0.0, 0.0, 0.000799, 0.002822, 0.003612, 0.0, 0.001703, 0.0143, 0.00846, 0.0, 0.002842, 1.341e-05, 0.001199, 0.02386, 0.007219, 0.9547, 0.9406, 0.9117, 0.9012, 0.07462, 0.0739, 0.07967, 0.07912, 1.02e-05, 0.0, 1.525e-11, 0.0, 0.004822, 0.0, 0.0001852, 0.0, 0.0001636, 0.04063, 1.077e-10, 7.514e-07, 0.0004597, 0.0001455, 0.0002405, 0.0, 2.279e-05, 0.0, 0.001079, 5.787e-11, 5.246e-05, 0.001682, 0.004365, 0.004148, 0.02076, 0.02291, 0.005118, 0.001127, 0.0001084, 7.043e-05, 7.729e-05, 3.718e-05, 0.005187, 0.003409, 0.4542, 0.4774, 0.4678, 0.4709, 0.5072, 0.4957, 0.5147, 0.4902, 0.03956, 0.03731, 0.03984, 0.03695]): _vg.add([_i], _w, 'REPLACE')
_vg = ob_woodling.vertex_groups.new(name='Bone.012')
for _i, _w in zip([114, 115, 116, 117, 118, 119, 120, 121, 122, 123, 124, 125, 172, 173, 174, 175, 176, 177, 178, 179, 180, 181, 182, 183], [0.02753, 0.02409, 0.04368, 0.05161, 0.9245, 0.9243, 0.9168, 0.9171, 0.9949, 0.9951, 0.9939, 0.994, 0.0258, 0.01377, 0.02184, 0.01204, 0.4742, 0.4802, 0.476, 0.4843, 0.9555, 0.9597, 0.9553, 0.9597]): _vg.add([_i], _w, 'REPLACE')
_m = ob_woodling.modifiers.new('Armature', 'ARMATURE')
_m.object = ob_armature
ob_armature.location = (0.0, 0.0, 0.0)

# ---- collection membership
col_collection.objects.link(ob_woodling)
col_collection.objects.link(ob_armature)

# ---- scene / render settings (as saved in the file)
scene.frame_start = 1; scene.frame_end = 250; scene.frame_set(1)
scene.render.engine = 'BLENDER_EEVEE_NEXT'
bpy.context.view_layer.update()

# ---- added for rendering (the .blend has no active camera): camera
cam_auto = bpy.data.cameras.new('AutoCamera')
cam_auto.lens = 50.0
cam_auto.sensor_width = 36.0
cam_auto.clip_end = 1000.0
ob_auto_camera = bpy.data.objects.new('AutoCamera', cam_auto)
scene.collection.objects.link(ob_auto_camera)
ob_auto_camera.location = (2.56354, -2.99818, 2.28485)
ob_auto_camera.rotation_euler = (1.09748, -7.21219e-08, 0.694738)
scene.camera = ob_auto_camera
bpy.context.view_layer.update()
